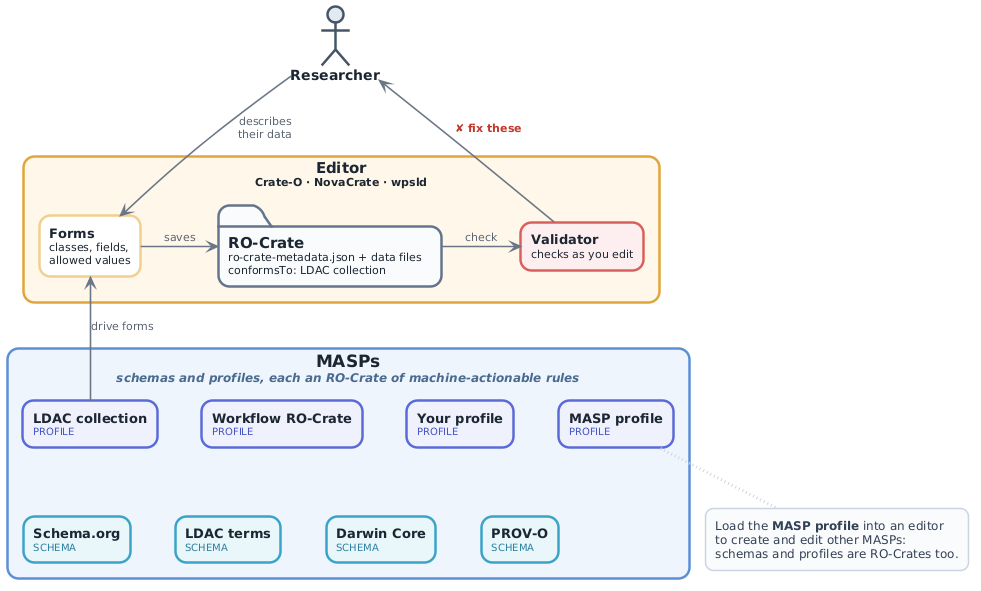

The diagram above was rendered by PlantUML. Its source (embedded in the PNG):
@startuml editing
' Editing an RO-Crate with a MASP. Render with: plantuml -tsvg -tpng docs/diagrams/*.puml
!include masp-style.iuml
top to bottom direction

actor "Researcher" as person

' The crate being edited sits inside the editor, between the forms and the validator
rectangle "<size:15><b>Editor</b></size>\n<size:11>Crate-O · NovaCrate · wpsld</size>" <<editor>> as editor {
  rectangle "<b>Forms</b>\n<size:11>classes, fields,</size>\n<size:11>allowed values</size>" <<editoritem>> as forms
  folder "<size:15><b>RO-Crate</b></size>\n<size:11>ro-crate-metadata.json + data files</size>\n<size:11>conformsTo: LDAC collection</size>" <<crate>> as crate
  rectangle "<b>Validator</b>\n<size:11>checks as you edit</size>" <<validate>> as validator
}

' MASPs at the bottom, feeding up into the editor
!include masp-examples.iuml
' Profiles row on top, nearest the editor
m_ldac -[hidden]down- m_ldact
m_wf -[hidden]down- m_dwc

' The edit loop
person -down-> forms : describes\ntheir data
forms -right-> crate : saves
crate -right-> validator : check
validator -up-> person : <color:#C0392B><b>✘ fix these</b></color>

' The profile drives the forms
m_ldac -up-> forms : drive forms

' The MASP profile is used to edit MASPs themselves
rectangle "Load the <b>MASP profile</b> into an editor\nto create and edit other MASPs:\nschemas and profiles are RO-Crates too." <<aside>> as masp_note
m_masp -[#CBD5E1,dotted,thickness=3]down- masp_note

@enduml